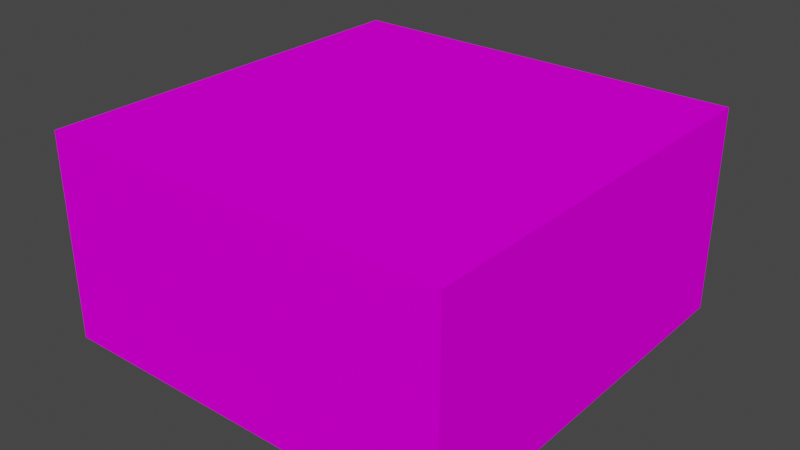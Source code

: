 # Source: Bush_00.blend  (saved by Blender 2.82.7; exported with 4.5.12 LTS)
import bpy
from mathutils import Matrix  # noqa: F401  (used for matrix-valued properties, if any)

bpy.ops.wm.read_factory_settings(use_empty=True)
scene = bpy.context.scene
scene.name = 'Scene'

# ---- collections
col_collection = bpy.data.collections.new('Collection'); scene.collection.children.link(col_collection)

# ---- images (referenced by path relative to the original .blend; pixels are not part of the script)
import os
ASSET_DIR = os.environ.get("B2B_ASSET_DIR", "")  # directory of the original .blend (textures are referenced by path, not embedded)
HERE = os.path.dirname(os.path.abspath(__file__))  # packed textures are extracted next to this script under _unpacked/

def load_image(name, relpath, width, height, colorspace="sRGB"):
    """Load a texture the original file referenced (path relative to the .blend, or extracted next to this script)."""
    p = next((c for c in (os.path.join(HERE, relpath), os.path.join(ASSET_DIR, relpath)) if relpath and os.path.exists(c)), "")
    if p:
        img = bpy.data.images.load(p, check_existing=True)
        img.name = name
    else:  # same state as the original file: an image datablock whose file is absent (Cycles renders it pink)
        img = bpy.data.images.new(name, width, height)
        img.source = "FILE"
        img.filepath = "//" + (relpath or name)
    img.colorspace_settings.name = colorspace
    return img
img_bush_00_png = load_image('bush_00.png', 'bush_00.png', 1024, 1024, 'sRGB')
img_brick_00_png = load_image('brick_00.png', 'brick_00.png', 1024, 1024, 'sRGB')

# ---- materials (node trees are filled in below, after node groups)
mat_material = bpy.data.materials.new('Material')
mat_material.alpha_threshold = 0.125
mat_material.line_color = (0.0, 0.0, 0.0, 1.0)
mat_material_001 = bpy.data.materials.new('Material.001')
mat_material_001.use_transparent_shadow = False

# ---- material node trees
mat_material.use_nodes = True; mat_material.node_tree.nodes.clear()
_N = mat_material.node_tree.nodes; _L = mat_material.node_tree.links
n0 = _N.new('ShaderNodeValToRGB'); n0.name = 'ColorRamp'; n0.location = (619, 329)
while len(n0.color_ramp.elements) > 1: n0.color_ramp.elements.remove(n0.color_ramp.elements[-1])
n0.color_ramp.elements[0].position = 0.0; n0.color_ramp.elements[0].color = (0.0, 0.0, 0.0, 1.0)
_e = n0.color_ramp.elements.new(1.0); _e.color = (1.0, 1.0, 1.0, 1.0)
n1 = _N.new('ShaderNodeFresnel'); n1.name = 'Fresnel'; n1.location = (366, 361)
n1.inputs[0].default_value = 0.55
n2 = _N.new('ShaderNodeOutputMaterial'); n2.name = 'Material Output'; n2.location = (1159, 300)
n2.target = 'CYCLES'
n3 = _N.new('ShaderNodeMixShader'); n3.name = 'Mix Shader'; n3.location = (932, 433)
n3.inputs[0].default_value = 0.0
n4 = _N.new('ShaderNodeTexImage'); n4.name = 'Image Texture'; n4.location = (-403, 283)
n4.image = img_bush_00_png
n4.interpolation = 'Closest'
n5 = _N.new('ShaderNodeBsdfPrincipled'); n5.name = 'Principled BSDF'; n5.location = (10, 300)
n5.distribution = 'GGX'
n5.subsurface_method = 'BURLEY'
n5.inputs[2].default_value = 1.0
n5.inputs[3].default_value = 1.45
n5.inputs[13].default_value = 0.0
n5.inputs[20].default_value = 0.0
n5.inputs[27].default_value = (0.0, 0.0, 0.0, 1.0)
n5.inputs[28].default_value = 1.0
n6 = _N.new('ShaderNodeOutputMaterial'); n6.name = 'Material Output.001'; n6.location = (0, 0)
n6.target = 'EEVEE'
n7 = _N.new('ShaderNodeMixShader'); n7.name = 'Mix Shader.001'; n7.location = (0, 0)
n7.label = 'Disable Shadow'
n7.hide = True
n8 = _N.new('ShaderNodeLightPath'); n8.name = 'Light Path'; n8.location = (0, 0)
n8.hide = True
n9 = _N.new('ShaderNodeBsdfTransparent'); n9.name = 'Transparent BSDF'; n9.location = (0, 0)
n9.hide = True
_L.new(n4.outputs[0], n5.inputs[0])
_L.new(n1.outputs[0], n0.inputs[0])
_L.new(n0.outputs[0], n3.inputs[1])
_L.new(n5.outputs[0], n3.inputs[2])
_L.new(n5.outputs[0], n2.inputs[0])
_L.new(n4.outputs[1], n5.inputs[4])
_L.new(n5.outputs[0], n7.inputs[1])
_L.new(n7.outputs[0], n6.inputs[0])
_L.new(n8.outputs[1], n7.inputs[0])
_L.new(n9.outputs[0], n7.inputs[2])
n2.is_active_output = True
mat_material_001.use_nodes = True; mat_material_001.node_tree.nodes.clear()
_N = mat_material_001.node_tree.nodes; _L = mat_material_001.node_tree.links
n0 = _N.new('ShaderNodeOutputMaterial'); n0.name = 'Material Output'; n0.location = (253, 392)
n1 = _N.new('ShaderNodeMapping'); n1.name = 'Mapping'; n1.location = (-569, 467)
n1.inputs[1].default_value = (1.9, 0.0, 0.0)
n1.inputs[2].default_value = (0.1239, 0.932, 0.9163)
n2 = _N.new('ShaderNodeUVMap'); n2.name = 'UV Map'; n2.location = (-749, 415)
n3 = _N.new('ShaderNodeBsdfPrincipled'); n3.name = 'Principled BSDF'; n3.location = (-37, 392)
n3.distribution = 'GGX'
n3.subsurface_method = 'BURLEY'
n3.inputs[2].default_value = 1.0
n3.inputs[3].default_value = 1.45
n3.inputs[13].default_value = 0.0
n3.inputs[27].default_value = (0.0, 0.0, 0.0, 1.0)
n3.inputs[28].default_value = 1.0
n4 = _N.new('ShaderNodeTexImage'); n4.name = 'Image Texture'; n4.location = (-349, 480)
n4.image = img_brick_00_png
n4.interpolation = 'Closest'
_L.new(n3.outputs[0], n0.inputs[0])
_L.new(n1.outputs[0], n4.inputs[0])
_L.new(n2.outputs[0], n1.inputs[0])
_L.new(n4.outputs[0], n3.inputs[0])
n0.is_active_output = True

# ---- world
world_world = bpy.data.worlds.new('World'); scene.world = world_world
world_world.use_nodes = True; world_world.node_tree.nodes.clear()
_N = world_world.node_tree.nodes; _L = world_world.node_tree.links
n0 = _N.new('ShaderNodeOutputWorld'); n0.name = 'World Output'; n0.location = (300, 300)
n1 = _N.new('ShaderNodeBackground'); n1.name = 'Background'; n1.location = (10, 300)
n1.inputs[0].default_value = (0.05088, 0.05088, 0.05088, 1.0)
_L.new(n1.outputs[0], n0.inputs[0])
n0.is_active_output = True
world_world.color = (0.05088, 0.05088, 0.05088)
world_world.use_sun_shadow = False
world_world.sun_shadow_jitter_overblur = 0.0

# ---- meshes
me_icosphere_001 = bpy.data.meshes.new('Icosphere.001')
me_icosphere_001.from_pydata([(0.4501, 0.4528, 0.4945), (0.5694, -0.2885, 0.4945), (-0.09818, -0.6311, 0.4945), (-0.6301, -0.1016, 0.4945), (-0.2912, 0.5684, 0.4945), (-0.1609, 1.0, 0.0), (-0.7175, 0.7143, 0.0), (0.9005, 0.4622, 0.0), (0.4571, 0.9037, 0.0), (0.7175, -0.7143, 0.0), (1.0, -0.1558, 0.0), (-0.4571, -0.9037, 0.0), (0.1609, -1.0, 0.0), (-1.0, 0.1558, 0.0), (-0.9005, -0.4622, 0.0), (0.09338, 0.6002, 0.5126), (0.5992, 0.0966, 0.5126), (0.277, -0.5405, 0.5126), (-0.4281, -0.4307, 0.5126), (-0.5415, 0.2744, 0.5126), (0.2715, -0.8361, 0.4472), (-0.7107, -0.5168, 0.4472), (-0.7107, 0.5168, 0.4472), (0.2715, 0.8361, 0.4472), (0.8784, 0.0, 0.4472), (0.0, 0.0, 1.0), (0.9341, -0.3037, 0.0), (0.9341, 0.3037, 0.0), (0.0, -0.983, 0.0), (0.5773, -0.7952, 0.0), (-0.9341, -0.3037, 0.0), (-0.5773, -0.7952, 0.0), (-0.5773, 0.7952, 0.0), (-0.9341, 0.3037, 0.0), (0.5773, 0.7952, 0.0), (0.0, 0.983, 0.0), (0.6759, -0.4915, 0.5257), (-0.2582, -0.7952, 0.5257), (-0.8355, 0.0, 0.5257), (-0.2582, 0.7952, 0.5257), (0.6759, 0.4915, 0.5257), (0.1596, -0.4915, 0.8507), (0.5163, 0.0, 0.8507), (-0.4177, -0.3037, 0.8507), (-0.4177, 0.3037, 0.8507), (0.1596, 0.4915, 0.8507)], [], [(6, 19, 4), (6, 13, 19), (13, 3, 19), (14, 18, 3), (14, 11, 18), (11, 2, 18), (12, 17, 2), (12, 9, 17), (9, 1, 17), (10, 16, 1), (10, 7, 16), (7, 0, 16), (8, 15, 0), (8, 5, 15), (5, 4, 15), (13, 14, 3), (11, 12, 2), (9, 10, 1), (7, 8, 0), (5, 6, 4), (20, 36, 41), (21, 37, 43), (22, 38, 44), (23, 39, 45), (24, 40, 42), (42, 45, 25), (42, 40, 45), (40, 23, 45), (45, 44, 25), (45, 39, 44), (39, 22, 44), (44, 43, 25), (44, 38, 43), (38, 21, 43), (43, 41, 25), (43, 37, 41), (37, 20, 41), (41, 42, 25), (41, 36, 42), (36, 24, 42), (27, 40, 24), (27, 34, 40), (34, 23, 40), (35, 39, 23), (35, 32, 39), (32, 22, 39), (33, 38, 22), (33, 30, 38), (30, 21, 38), (31, 37, 21), (31, 28, 37), (28, 20, 37), (29, 36, 20), (29, 26, 36), (26, 24, 36), (34, 35, 23), (32, 33, 22), (30, 31, 21), (28, 29, 20), (26, 27, 24)])
me_icosphere_001.polygons.foreach_set('use_smooth', [True] * 60)
_uv = me_icosphere_001.uv_layers.new(name='UVMap')
_uv.uv.foreach_set('vector', [0.1222, 0.3138, 0.3918, 0.4062, 0.3281, 0.4842, 0.1222, 0.3138, 0.3189, 0.108, 0.3918, 0.4062, 0.3189, 0.108, 0.4769, 0.3505, 0.3918, 0.4062, 0.5984, 0.07019, 0.5709, 0.3817, 0.4769, 0.3505, 0.5984, 0.07019, 0.8504, 0.2234, 0.5709, 0.3817, 0.8504, 0.2234, 0.6487, 0.4404, 0.5709, 0.3817, 0.9639, 0.5179, 0.6431, 0.5376, 0.6487, 0.4404, 0.9639, 0.5179, 0.8897, 0.7855, 0.6431, 0.5376, 0.8897, 0.7855, 0.6061, 0.6296, 0.6431, 0.5376, 0.6866, 0.9273, 0.5086, 0.6585, 0.6061, 0.6296, 0.6866, 0.9273, 0.4077, 0.9201, 0.5086, 0.6585, 0.4077, 0.9201, 0.4079, 0.6566, 0.5086, 0.6585, 0.122, 0.8427, 0.3532, 0.5772, 0.4079, 0.6566, 0.122, 0.8427, 0.01466, 0.5546, 0.3532, 0.5772, 0.01466, 0.5546, 0.3281, 0.4842, 0.3532, 0.5772, 0.3189, 0.108, 0.5984, 0.07019, 0.4769, 0.3505, 0.8504, 0.2234, 0.9639, 0.5179, 0.6487, 0.4404, 0.8897, 0.7855, 0.6866, 0.9273, 0.6061, 0.6296, 0.4077, 0.9201, 0.122, 0.8427, 0.4079, 0.6566, 0.01466, 0.5546, 0.1222, 0.3138, 0.3281, 0.4842, 0.3404, 0.7817, 0.2404, 0.6364, 0.4255, 0.6382, 0.703, 0.7322, 0.5246, 0.7851, 0.5912, 0.6156, 0.781, 0.3861, 0.7708, 0.564, 0.6268, 0.4575, 0.4666, 0.2217, 0.6387, 0.2787, 0.4831, 0.3824, 0.1943, 0.4662, 0.3109, 0.3235, 0.3587, 0.4941, 0.3587, 0.4941, 0.4831, 0.3824, 0.4971, 0.5176, 0.3587, 0.4941, 0.3109, 0.3235, 0.4831, 0.3824, 0.3109, 0.3235, 0.4666, 0.2217, 0.4831, 0.3824, 0.4831, 0.3824, 0.6268, 0.4575, 0.4971, 0.5176, 0.4831, 0.3824, 0.6387, 0.2787, 0.6268, 0.4575, 0.6387, 0.2787, 0.781, 0.3861, 0.6268, 0.4575, 0.6268, 0.4575, 0.5912, 0.6156, 0.4971, 0.5176, 0.6268, 0.4575, 0.7708, 0.564, 0.5912, 0.6156, 0.7708, 0.564, 0.703, 0.7322, 0.5912, 0.6156, 0.5912, 0.6156, 0.4255, 0.6382, 0.4971, 0.5176, 0.5912, 0.6156, 0.5246, 0.7851, 0.4255, 0.6382, 0.5246, 0.7851, 0.3404, 0.7817, 0.4255, 0.6382, 0.4255, 0.6382, 0.3587, 0.4941, 0.4971, 0.5176, 0.4255, 0.6382, 0.2404, 0.6364, 0.3587, 0.4941, 0.2404, 0.6364, 0.1943, 0.4662, 0.3587, 0.4941, 0.054, 0.2857, 0.3109, 0.3235, 0.1943, 0.4662, 0.054, 0.2857, 0.2909, 0.07289, 0.3109, 0.3235, 0.2909, 0.07289, 0.4666, 0.2217, 0.3109, 0.3235, 0.6071, 0.02972, 0.6387, 0.2787, 0.4666, 0.2217, 0.6071, 0.02972, 0.8807, 0.1728, 0.6387, 0.2787, 0.8807, 0.1728, 0.781, 0.3861, 0.6387, 0.2787, 1.008, 0.4479, 0.7708, 0.564, 0.781, 0.3861, 1.008, 0.4479, 0.9403, 0.7491, 0.7708, 0.564, 0.9403, 0.7491, 0.703, 0.7322, 0.7708, 0.564, 0.7029, 0.9624, 0.5246, 0.7851, 0.703, 0.7322, 0.7029, 0.9624, 0.3874, 1.005, 0.5246, 0.7851, 0.3874, 1.005, 0.3404, 0.7817, 0.5246, 0.7851, 0.1132, 0.8621, 0.2404, 0.6364, 0.3404, 0.7817, 0.1132, 0.8621, -0.01397, 0.5875, 0.2404, 0.6364, -0.01397, 0.5875, 0.1943, 0.4662, 0.2404, 0.6364, 0.2909, 0.07289, 0.6071, 0.02972, 0.4666, 0.2217, 0.8807, 0.1728, 1.008, 0.4479, 0.781, 0.3861, 0.9403, 0.7491, 0.7029, 0.9624, 0.703, 0.7322, 0.3874, 1.005, 0.1132, 0.8621, 0.3404, 0.7817, -0.01397, 0.5875, 0.054, 0.2857, 0.1943, 0.4662])
me_icosphere_001.materials.append(mat_material)
me_icosphere_001.use_remesh_fix_poles = True
me_icosphere_001.use_remesh_preserve_attributes = False
me_icosphere_001.use_mirror_vertex_groups = False
me_icosphere_001.update()
me_cube_001 = bpy.data.meshes.new('Cube.001')
me_cube_001.from_pydata([(-1.0, -1.0, 0.0), (-1.0, -1.0, 2.0), (-1.0, 1.0, 0.0), (-1.0, 1.0, 2.0), (1.0, -1.0, 0.0), (1.0, -1.0, 2.0), (1.0, 1.0, 0.0), (1.0, 1.0, 2.0)], [], [(0, 1, 3, 2), (2, 3, 7, 6), (6, 7, 5, 4), (4, 5, 1, 0), (7, 3, 1, 5)])
_uv = me_cube_001.uv_layers.new(name='UVMap')
_uv.uv.foreach_set('vector', [1.789, 0.4019, 1.789, 0.4967, -0.7945, 0.4967, -0.7945, 0.4019, -0.7945, 0.4967, -0.7945, 0.4019, 1.789, 0.4019, 1.789, 0.4967, 1.789, 0.4019, 1.789, 0.4967, -0.7945, 0.4967, -0.7945, 0.4019, 1.789, 0.4019, 1.789, 0.4967, -0.7945, 0.4967, -0.7945, 0.4019, 1.789, 1.791, -0.7945, 1.791, -0.7945, -0.7926, 1.789, -0.7926])
me_cube_001.materials.append(mat_material_001)
me_cube_001.use_remesh_fix_poles = True
me_cube_001.use_remesh_preserve_attributes = False
me_cube_001.use_mirror_vertex_groups = False
me_cube_001.update()

# ---- objects
ob_bush_00 = bpy.data.objects.new('Bush_00', me_icosphere_001)
ob_structure = bpy.data.objects.new('Structure', me_cube_001)

# ---- transforms, parenting, visibility, modifiers, constraints
ob_bush_00.location = (0.0, 0.0, 0.0)
ob_bush_00.visible_shadow = False
ob_bush_00.lineart.crease_threshold = 0.0
ob_structure.location = (0.0, 0.0, 0.0)
ob_structure.scale = (1.0, 1.0, 0.5)
ob_structure.lineart.crease_threshold = 0.0

# ---- collection membership
col_collection.objects.link(ob_bush_00)
col_collection.objects.link(ob_structure)

# ---- scene / render settings (as saved in the file)
scene.frame_start = 1; scene.frame_end = 250; scene.frame_set(1)
scene.render.engine = 'BLENDER_EEVEE_NEXT'
scene.render.use_stamp_time = False
scene.render.use_stamp_date = False
scene.render.use_stamp_camera = False
scene.render.use_stamp_scene = False
scene.render.use_stamp_render_time = False
scene.cycles.use_denoising = False
scene.cycles.samples = 128
scene.cycles.sampling_pattern = 'TABULATED_SOBOL'
scene.cycles.use_adaptive_sampling = False
scene.cycles.use_light_tree = False
scene.view_settings.view_transform = 'Filmic'
bpy.context.view_layer.update()

# ---- added for rendering (the .blend has no active camera and no usable light): camera, sun
cam_auto = bpy.data.cameras.new('AutoCamera')
cam_auto.lens = 50.0
cam_auto.sensor_width = 36.0
cam_auto.clip_end = 1000.0
ob_auto_camera = bpy.data.objects.new('AutoCamera', cam_auto)
scene.collection.objects.link(ob_auto_camera)
ob_auto_camera.location = (2.77567, -3.33081, 2.72054)
ob_auto_camera.rotation_euler = (1.09748, -7.21219e-08, 0.694738)
scene.camera = ob_auto_camera
light_auto_sun = bpy.data.lights.new('AutoSun', 'SUN')
light_auto_sun.energy = 3.0
light_auto_sun.angle = 0.0523599
ob_auto_sun = bpy.data.objects.new('AutoSun', light_auto_sun)
scene.collection.objects.link(ob_auto_sun)
ob_auto_sun.rotation_euler = (0.872665, 0.174533, 0.523599)
bpy.context.view_layer.update()
